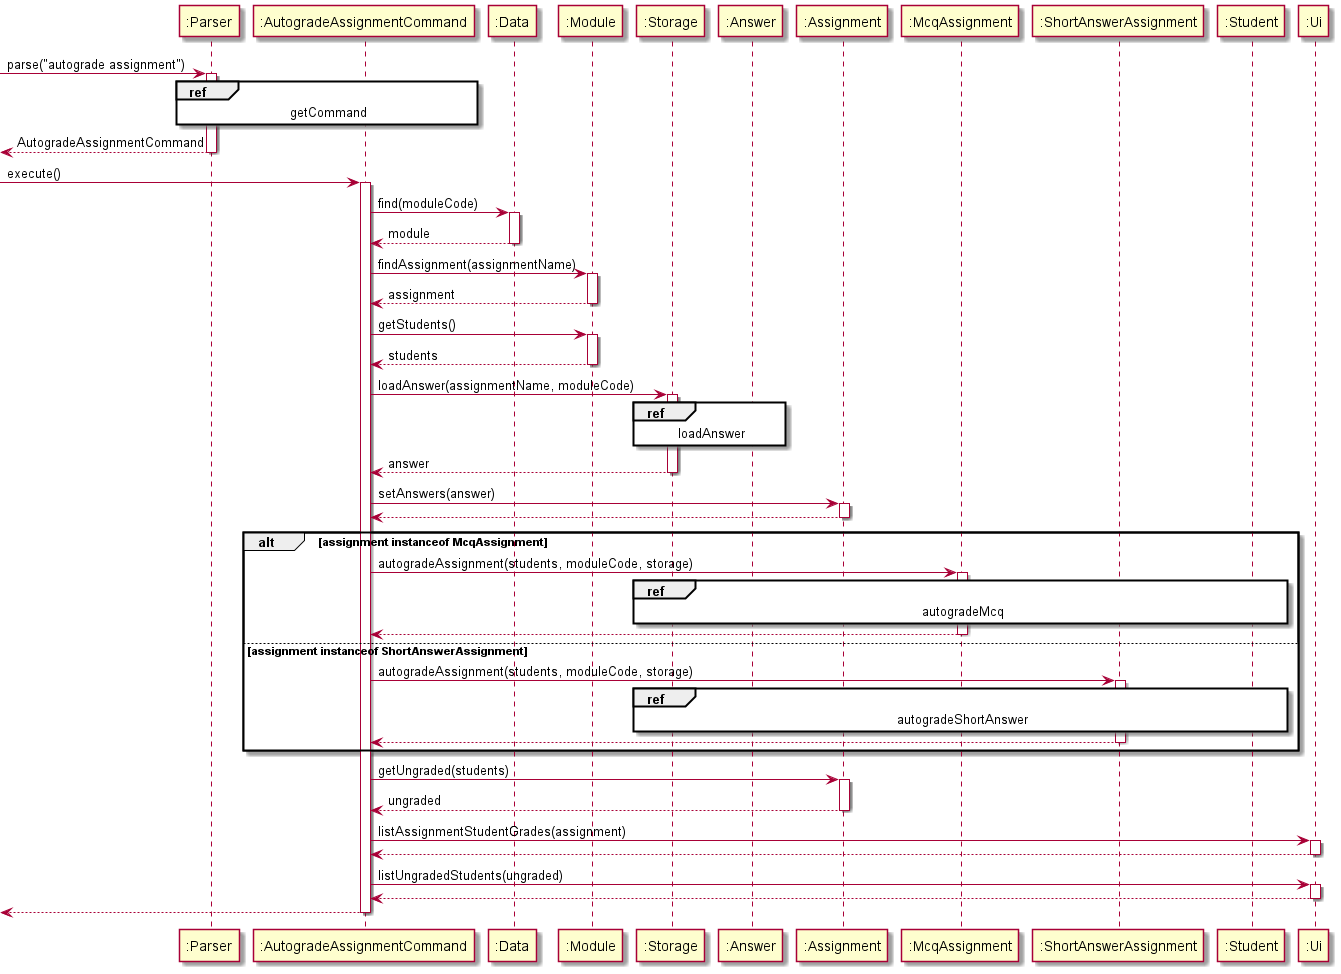

The diagram above was rendered by PlantUML. Its source (embedded in the PNG):
@startuml

participant ":Parser" as Parser
participant ":AutogradeAssignmentCommand" as Command
participant ":Data" as Data
participant ":Module" as Module
participant ":Storage" as Storage
participant ":Answer" as Answer
participant ":Assignment" as Assignment
participant ":McqAssignment" as McqAssignment
participant ":ShortAnswerAssignment" as ShortAnswerAssignment
participant ":Student" as Student
participant ":Ui" as Ui

[-> Parser : parse("autograde assignment")
activate Parser

ref over Parser, Command : getCommand

[<-- Parser : AutogradeAssignmentCommand
deactivate Parser

[->Command : execute()
activate Command

Command -> Data : find(moduleCode)
activate Data

Data --> Command : module
deactivate Data

Command -> Module : findAssignment(assignmentName)
activate Module

Module --> Command : assignment
deactivate Module

Command -> Module : getStudents()
activate Module

Module --> Command : students
deactivate Module

Command -> Storage : loadAnswer(assignmentName, moduleCode)
activate Storage

ref over Storage, Answer : loadAnswer

Storage --> Command : answer
deactivate Storage

Command -> Assignment : setAnswers(answer)
activate Assignment

Assignment --> Command
deactivate Assignment

alt assignment instanceof McqAssignment

Command -> McqAssignment : autogradeAssignment(students, moduleCode, storage)
activate McqAssignment

ref over McqAssignment, Student, Storage, Answer : autogradeMcq

McqAssignment --> Command
deactivate McqAssignment


else assignment instanceof ShortAnswerAssignment

Command -> ShortAnswerAssignment : autogradeAssignment(students, moduleCode, storage)
activate ShortAnswerAssignment

ref over ShortAnswerAssignment, Student, Storage, Answer : autogradeShortAnswer

ShortAnswerAssignment --> Command
deactivate ShortAnswerAssignment

end

Command -> Assignment : getUngraded(students)
activate Assignment

Assignment --> Command : ungraded
deactivate Assignment

Command -> Ui : listAssignmentStudentGrades(assignment)
activate Ui

Ui --> Command
deactivate Ui

Command -> Ui : listUngradedStudents(ungraded)
activate Ui

Ui --> Command
deactivate Ui

[<-- Command
deactivate Command

@enduml